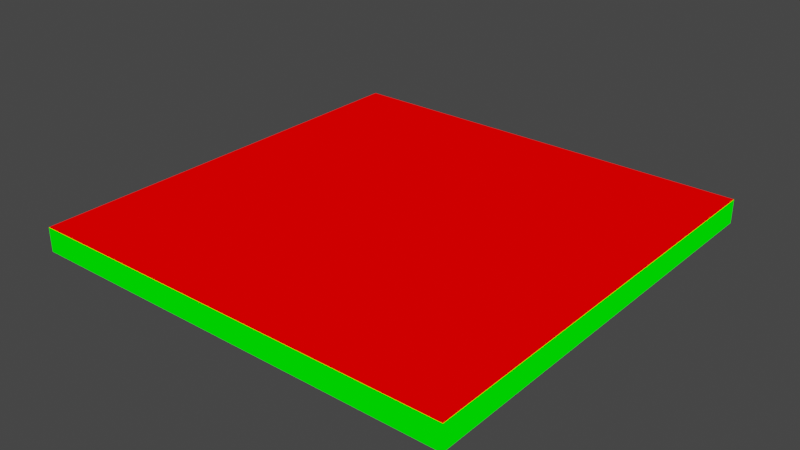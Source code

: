 # Source: floor.blend  (saved by Blender 2.82.7; exported with 4.5.12 LTS)
import bpy
from mathutils import Matrix  # noqa: F401  (used for matrix-valued properties, if any)

bpy.ops.wm.read_factory_settings(use_empty=True)
scene = bpy.context.scene
scene.name = 'Scene'

# ---- collections
col_collection = bpy.data.collections.new('Collection'); scene.collection.children.link(col_collection)

# ---- materials (node trees are filled in below, after node groups)
mat_mat1 = bpy.data.materials.new('mat1')
mat_mat1.alpha_threshold = 0.0
mat_mat1.use_transparent_shadow = False
mat_mat1.line_color = (0.0, 0.0, 0.0, 1.0)
mat_mat2 = bpy.data.materials.new('mat2')
mat_mat2.use_transparent_shadow = False

# ---- material node trees
mat_mat1.use_nodes = True; mat_mat1.node_tree.nodes.clear()
_N = mat_mat1.node_tree.nodes; _L = mat_mat1.node_tree.links
n0 = _N.new('ShaderNodeOutputMaterial'); n0.name = 'Material Output'; n0.location = (300, 300)
n1 = _N.new('ShaderNodeRGB'); n1.name = 'RGB'; n1.location = (9, 283)
n1.outputs[0].default_value = (1.0, 0.0, 0.0, 1.0)
_L.new(n1.outputs[0], n0.inputs[0])
n0.is_active_output = True
mat_mat2.use_nodes = True; mat_mat2.node_tree.nodes.clear()
_N = mat_mat2.node_tree.nodes; _L = mat_mat2.node_tree.links
n0 = _N.new('ShaderNodeOutputMaterial'); n0.name = 'Material Output'; n0.location = (300, 300)
n1 = _N.new('ShaderNodeRGB'); n1.name = 'RGB'; n1.location = (87, 301)
n1.outputs[0].default_value = (0.0, 1.0, 0.0, 1.0)
_L.new(n1.outputs[0], n0.inputs[0])
n0.is_active_output = True

# ---- world
world_world = bpy.data.worlds.new('World'); scene.world = world_world
world_world.use_nodes = True; world_world.node_tree.nodes.clear()
_N = world_world.node_tree.nodes; _L = world_world.node_tree.links
n0 = _N.new('ShaderNodeOutputWorld'); n0.name = 'World Output'; n0.location = (300, 300)
n1 = _N.new('ShaderNodeBackground'); n1.name = 'Background'; n1.location = (10, 300)
n1.inputs[0].default_value = (0.05088, 0.05088, 0.05088, 1.0)
_L.new(n1.outputs[0], n0.inputs[0])
n0.is_active_output = True
world_world.color = (0.05088, 0.05088, 0.05088)
world_world.use_sun_shadow = False
world_world.sun_shadow_jitter_overblur = 0.0

# ---- meshes
me_floor = bpy.data.meshes.new('floor')
me_floor.from_pydata([(18.0, 18.0, 1.0), (18.0, 18.0, -1.0), (18.0, -18.0, 1.0), (18.0, -18.0, -1.0), (-18.0, 18.0, 1.0), (-18.0, 18.0, -1.0), (-18.0, -18.0, 1.0), (-18.0, -18.0, -1.0)], [], [(5, 4, 0, 1), (1, 0, 2, 3), (5, 1, 3, 7), (7, 6, 4, 5), (0, 4, 6, 2), (3, 2, 6, 7)])
me_floor.polygons.foreach_set('material_index', [1, 1, 0, 1, 0, 1])
_uv = me_floor.uv_layers.new(name='UVMap')
_uv.uv.foreach_set('vector', [0.9091, 0.5, 0.8636, 0.5, 0.8636, 0.0, 0.9091, 0.0, 0.8636, 0.5, 0.8182, 0.5, 0.8182, 0.0, 0.8636, 0.0, 0.0, 5.298e-08, 0.8182, 0.0, 0.8182, 0.5, 8.67e-08, 0.5, 1.0, 0.5, 0.9545, 0.5, 0.9545, 0.0, 1.0, 0.0, 0.8182, 1.0, 8.67e-08, 1.0, 0.0, 0.5, 0.8182, 0.5, 0.9091, 0.0, 0.9545, 0.0, 0.9545, 0.5, 0.9091, 0.5])
me_floor.materials.append(mat_mat1)
me_floor.materials.append(mat_mat2)
me_floor.use_remesh_preserve_volume = False
me_floor.use_remesh_preserve_attributes = False
me_floor.use_mirror_vertex_groups = False
me_floor.update()

# ---- objects
ob_floor = bpy.data.objects.new('floor', me_floor)

# ---- transforms, parenting, visibility, modifiers, constraints
ob_floor.location = (0.0, 0.0, 0.0)
ob_floor.lock_rotations_4d = False
ob_floor.empty_display_type = 'ARROWS'
ob_floor.lineart.crease_threshold = 0.0

# ---- collection membership
col_collection.objects.link(ob_floor)

# ---- scene / render settings (as saved in the file)
scene.frame_start = 1; scene.frame_end = 250; scene.frame_set(1)
scene.render.engine = 'BLENDER_EEVEE_NEXT'
scene.cycles.use_denoising = False
scene.cycles.samples = 128
scene.cycles.sampling_pattern = 'TABULATED_SOBOL'
scene.cycles.use_adaptive_sampling = False
scene.cycles.use_light_tree = False
scene.view_settings.view_transform = 'Filmic'
bpy.context.view_layer.update()

# ---- added for rendering (the .blend has no active camera and no usable light): camera, sun
cam_auto = bpy.data.cameras.new('AutoCamera')
cam_auto.lens = 50.0
cam_auto.sensor_width = 36.0
cam_auto.clip_end = 1000.0
ob_auto_camera = bpy.data.objects.new('AutoCamera', cam_auto)
scene.collection.objects.link(ob_auto_camera)
ob_auto_camera.location = (47.1411, -56.5693, 37.7129)
ob_auto_camera.rotation_euler = (1.09748, -7.21219e-08, 0.694738)
scene.camera = ob_auto_camera
light_auto_sun = bpy.data.lights.new('AutoSun', 'SUN')
light_auto_sun.energy = 3.0
light_auto_sun.angle = 0.0523599
ob_auto_sun = bpy.data.objects.new('AutoSun', light_auto_sun)
scene.collection.objects.link(ob_auto_sun)
ob_auto_sun.rotation_euler = (0.872665, 0.174533, 0.523599)
bpy.context.view_layer.update()
